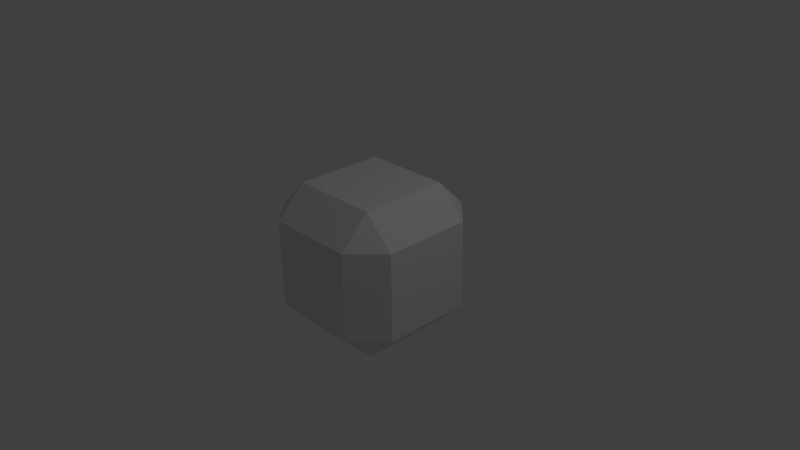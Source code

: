 # Source: ennemyTestCollision.blend  (saved by Blender 2.74.0; exported with 4.5.12 LTS)
import bpy
from mathutils import Matrix  # noqa: F401  (used for matrix-valued properties, if any)

bpy.ops.wm.read_factory_settings(use_empty=True)
scene = bpy.context.scene
scene.name = 'Scene'

# ---- collections
col_collection_1 = bpy.data.collections.new('Collection 1'); scene.collection.children.link(col_collection_1)

# ---- materials (node trees are filled in below, after node groups)
mat_material = bpy.data.materials.new('Material')
mat_material.alpha_threshold = 0.0
mat_material.use_transparent_shadow = False
mat_material.roughness = 0.5
mat_material.line_color = (0.0, 0.0, 0.0, 1.0)

# ---- material node trees

# ---- world
world_world = bpy.data.worlds.new('World'); scene.world = world_world
world_world.color = (0.05088, 0.05088, 0.05088)
world_world.use_sun_shadow = False
world_world.sun_shadow_jitter_overblur = 0.0
world_world.cycles.sampling_method = 'MANUAL'
world_world.cycles.sample_map_resolution = 256

# ---- cameras
cam_camera = bpy.data.cameras.new('Camera')
cam_camera.clip_end = 100.0
cam_camera.lens = 35.0
cam_camera.sensor_width = 32.0
cam_camera.sensor_height = 18.0
cam_camera.ortho_scale = 7.314
cam_camera.dof.focus_distance = 0.0
cam_camera.dof.aperture_fstop = 128.0

# ---- lights
light_lamp = bpy.data.lights.new('Lamp', 'POINT')
light_lamp.transmission_factor = 0.0
light_lamp.cutoff_distance = 30.0
light_lamp.energy = 100.0
light_lamp.shadow_buffer_clip_start = 1.001
light_lamp.shadow_soft_size = 0.1
light_lamp.shadow_maximum_resolution = 0.006
light_lamp.use_absolute_resolution = True
light_lamp.cycles.use_multiple_importance_sampling = False

# ---- meshes
me_cube = bpy.data.meshes.new('Cube')
me_cube.from_pydata([(0.5964, 0.9929, -0.593), (0.9964, 0.5929, -0.593), (0.5964, 0.5929, -0.993), (0.5964, -0.6071, -0.993), (0.9964, -0.6071, -0.593), (0.5964, -1.007, -0.593), (-0.6036, -0.6071, -0.993), (-0.6036, -1.007, -0.593), (-1.004, -0.6071, -0.593), (-1.004, 0.5929, -0.593), (-0.6036, 0.9929, -0.593), (-0.6036, 0.5929, -0.993), (0.9964, 0.5929, 0.607), (0.5964, 0.9929, 0.607), (0.5964, 0.5929, 1.007), (0.5964, -0.6071, 1.007), (0.5964, -1.007, 0.607), (0.9964, -0.6071, 0.607), (-0.6036, -0.6071, 1.007), (-1.004, -0.6071, 0.607), (-0.6036, -1.007, 0.607), (-0.6036, 0.9929, 0.607), (-1.004, 0.5929, 0.607), (-0.6036, 0.5929, 1.007)], [], [(13, 0, 10, 21), (5, 16, 20, 7), (8, 19, 22, 9), (14, 23, 18, 15), (1, 12, 17, 4), (0, 1, 2), (3, 4, 5), (6, 7, 8), (9, 10, 11), (12, 13, 14), (15, 16, 17), (18, 19, 20), (21, 22, 23), (1, 4, 3, 2), (2, 11, 10, 0), (0, 13, 12, 1), (5, 7, 6, 3), (4, 17, 16, 5), (8, 9, 11, 6), (7, 20, 19, 8), (9, 22, 21, 10), (14, 15, 17, 12), (13, 21, 23, 14), (15, 18, 20, 16), (18, 23, 22, 19), (2, 3, 6, 11)])
me_cube.materials.append(mat_material)
me_cube.use_remesh_preserve_volume = False
me_cube.use_remesh_preserve_attributes = False
me_cube.use_mirror_vertex_groups = False
me_cube.update()

# ---- objects
ob_cube = bpy.data.objects.new('Cube', me_cube)
ob_lamp = bpy.data.objects.new('Lamp', light_lamp)
ob_camera = bpy.data.objects.new('Camera', cam_camera)

# ---- transforms, parenting, visibility, modifiers, constraints
ob_cube.location = (0.0, 0.0, 0.0)
ob_cube.lock_rotations_4d = False
ob_cube.empty_display_type = 'ARROWS'
ob_cube.lineart.crease_threshold = 0.0
ob_lamp.location = (4.076, 1.005, 5.904)
ob_lamp.rotation_euler = (0.6503, 0.05522, 1.866)
ob_lamp.lock_rotations_4d = False
ob_lamp.empty_display_type = 'ARROWS'
ob_lamp.color = (0.0, 0.0, 0.0, 0.0)
ob_lamp.lineart.crease_threshold = 0.0
ob_camera.location = (7.481, -6.508, 5.344)
ob_camera.rotation_euler = (1.109, 0.01082, 0.8149)
ob_camera.lock_rotations_4d = False
ob_camera.empty_display_type = 'ARROWS'
ob_camera.color = (0.0, 0.0, 0.0, 0.0)
ob_camera.display_type = 'WIRE'
ob_camera.lineart.crease_threshold = 0.0

# ---- collection membership
col_collection_1.objects.link(ob_cube)
col_collection_1.objects.link(ob_lamp)
col_collection_1.objects.link(ob_camera)

# ---- scene / render settings (as saved in the file)
scene.camera = ob_camera
scene.frame_start = 1; scene.frame_end = 250; scene.frame_set(1)
scene.render.engine = 'BLENDER_EEVEE_NEXT'
scene.render.resolution_percentage = 50
scene.render.dither_intensity = 0.0
scene.cycles.use_denoising = False
scene.cycles.samples = 10
scene.cycles.sampling_pattern = 'TABULATED_SOBOL'
scene.cycles.light_sampling_threshold = 0.0
scene.cycles.use_adaptive_sampling = False
scene.cycles.use_light_tree = False
scene.cycles.blur_glossy = 0.0
scene.cycles.pixel_filter_type = 'GAUSSIAN'
scene.cycles.sample_clamp_indirect = 0.0
scene.view_settings.view_transform = 'Standard'
bpy.context.view_layer.update()
